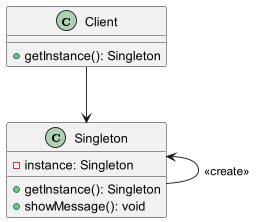

The diagram above was rendered by PlantUML. Its source (embedded in the PNG):
@startuml

class Singleton {
  -instance: Singleton
  +getInstance(): Singleton
  +showMessage(): void
}

class Client {
  +getInstance(): Singleton
}

Singleton -up-> Singleton: <<create>>
Client --> Singleton


@enduml